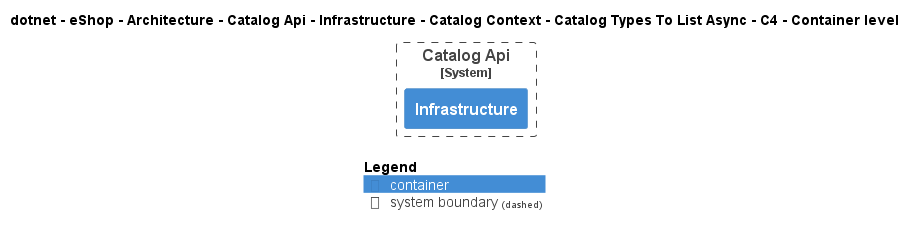

The diagram above was rendered by PlantUML. Its source (embedded in the PNG):
@startuml
!pragma layout smetana
!include ..\..\..\..\..\..\..\..\..\..\..\.c4s\C4_Container.puml

AddElementTag("c4interflow:lifecycle:new", $bgColor=green, $fontColor=#ffffff, $borderColor=green, $shadowing="False")
AddElementTag("c4interflow:lifecycle:changed", $bgColor=orange, $fontColor=#ffffff, $borderColor=orange, $shadowing="False")
AddElementTag("c4interflow:lifecycle:removed", $bgColor=red, $fontColor=#ffffff, $borderColor=red, $shadowing="False")

AddRelTag("c4interflow:lifecycle:new", $textColor=green, $lineColor=green)
AddRelTag("c4interflow:lifecycle:changed", $textColor=orange, $lineColor=orange)
AddRelTag("c4interflow:lifecycle:removed", $textColor=red, $lineColor=red)

SHOW_PERSON_PORTRAIT()
LAYOUT_TOP_DOWN()

skinparam linetype polyline

title dotnet - eShop - Architecture - Catalog Api - Infrastructure - Catalog Context - Catalog Types To List Async - C4 - Container level


System_Boundary(dotnet.eShop.Architecture.SoftwareSystems.CatalogApi, "Catalog Api") {
    Container(dotnet.eShop.Architecture.SoftwareSystems.CatalogApi.Containers.Infrastructure, "Infrastructure", "", "")
}



SHOW_LEGEND()
@enduml